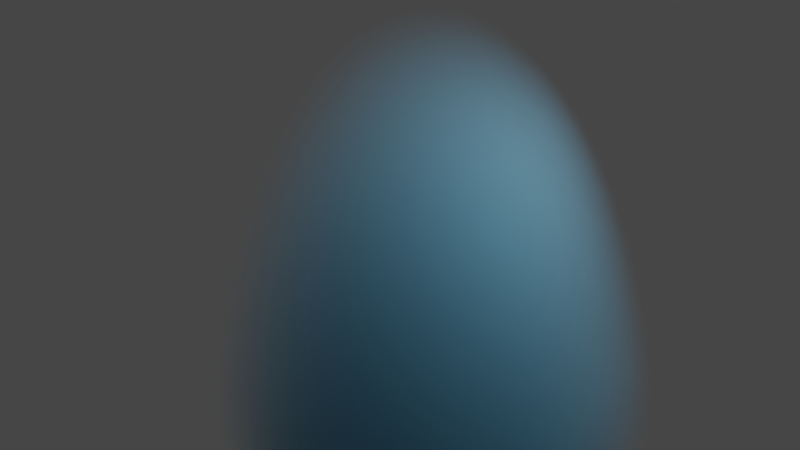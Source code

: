 # Source: Water_orbitals.blend  (saved by Blender 2.93.20; exported with 4.5.12 LTS)
import bpy
from mathutils import Matrix  # noqa: F401  (used for matrix-valued properties, if any)

bpy.ops.wm.read_factory_settings(use_empty=True)
scene = bpy.context.scene
scene.name = 'Scene'

# ---- collections
col_collection = bpy.data.collections.new('Collection'); scene.collection.children.link(col_collection)

# ---- materials (node trees are filled in below, after node groups)
mat_material = bpy.data.materials.new('Material')
mat_material.alpha_threshold = 0.0
mat_material.use_transparent_shadow = False
mat_material.line_color = (0.0, 0.0, 0.0, 1.0)
mat_material_001 = bpy.data.materials.new('Material.001')
mat_material_001.use_transparent_shadow = False
mat_material_002 = bpy.data.materials.new('Material.002')
mat_material_002.alpha_threshold = 0.0
mat_material_002.use_transparent_shadow = False
mat_material_002.line_color = (0.0, 0.0, 0.0, 1.0)

# ---- material node trees
mat_material.use_nodes = True; mat_material.node_tree.nodes.clear()
_N = mat_material.node_tree.nodes; _L = mat_material.node_tree.links
n0 = _N.new('ShaderNodeOutputMaterial'); n0.name = 'Material Output'; n0.location = (458, 304)
n1 = _N.new('ShaderNodeVolumePrincipled'); n1.name = 'Principled Volume'; n1.location = (150, 310)
n1.inputs[0].default_value = (1.0, 1.0, 1.0, 1.0)
n2 = _N.new('ShaderNodeTexCoord'); n2.name = 'Texture Coordinate'; n2.location = (-619, 315)
n3 = _N.new('ShaderNodeMapping'); n3.name = 'Mapping'; n3.location = (-389, 323)
n3.inputs[1].default_value = (-1.0, -1.0, -1.0)
n3.inputs[3].default_value = (2.0, 2.0, 2.0)
n4 = _N.new('ShaderNodeTexGradient'); n4.name = 'Gradient Texture'; n4.location = (-226, 308)
n4.gradient_type = 'SPHERICAL'
n5 = _N.new('ShaderNodeMath'); n5.name = 'Math'; n5.location = (-28, 309)
n5.operation = 'MULTIPLY'
n5.inputs[1].default_value = 1.0
n5.inputs[2].default_value = 0.0
_L.new(n2.outputs[0], n3.inputs[0])
_L.new(n3.outputs[0], n4.inputs[0])
_L.new(n1.outputs[0], n0.inputs[1])
_L.new(n5.outputs[0], n1.inputs[2])
_L.new(n4.outputs[0], n5.inputs[0])
n0.is_active_output = True
mat_material_001.use_nodes = True; mat_material_001.node_tree.nodes.clear()
_N = mat_material_001.node_tree.nodes; _L = mat_material_001.node_tree.links
n0 = _N.new('ShaderNodeBsdfPrincipled'); n0.name = 'Principled BSDF'; n0.location = (10, 300)
n0.distribution = 'GGX'
n0.subsurface_method = 'BURLEY'
n0.inputs[0].default_value = (0.8, 0.01632, 0.06648, 1.0)
n0.inputs[1].default_value = 0.2
n0.inputs[3].default_value = 1.45
n0.inputs[8].default_value = 1.0
n0.inputs[10].default_value = 1.0
n0.inputs[27].default_value = (0.05086, 0.03705, 0.02148, 1.0)
n0.inputs[28].default_value = 1.0
n1 = _N.new('ShaderNodeOutputMaterial'); n1.name = 'Material Output'; n1.location = (300, 300)
_L.new(n0.outputs[0], n1.inputs[0])
n1.is_active_output = True
mat_material_002.use_nodes = True; mat_material_002.node_tree.nodes.clear()
_N = mat_material_002.node_tree.nodes; _L = mat_material_002.node_tree.links
n0 = _N.new('ShaderNodeOutputMaterial'); n0.name = 'Material Output'; n0.location = (458, 304)
n1 = _N.new('ShaderNodeVolumePrincipled'); n1.name = 'Principled Volume'; n1.location = (150, 310)
n1.inputs[0].default_value = (0.2426, 0.6773, 1.0, 1.0)
n2 = _N.new('ShaderNodeTexCoord'); n2.name = 'Texture Coordinate'; n2.location = (-619, 315)
n3 = _N.new('ShaderNodeMapping'); n3.name = 'Mapping'; n3.location = (-389, 323)
n3.inputs[1].default_value = (-1.0, -1.0, -1.0)
n3.inputs[3].default_value = (2.0, 2.0, 2.0)
n4 = _N.new('ShaderNodeTexGradient'); n4.name = 'Gradient Texture'; n4.location = (-226, 308)
n4.gradient_type = 'SPHERICAL'
n5 = _N.new('ShaderNodeMath'); n5.name = 'Math'; n5.location = (-28, 309)
n5.operation = 'MULTIPLY'
n5.inputs[1].default_value = 1.0
n5.inputs[2].default_value = 0.0
_L.new(n2.outputs[0], n3.inputs[0])
_L.new(n3.outputs[0], n4.inputs[0])
_L.new(n1.outputs[0], n0.inputs[1])
_L.new(n5.outputs[0], n1.inputs[2])
_L.new(n4.outputs[0], n5.inputs[0])
n0.is_active_output = True

# ---- world
world_world = bpy.data.worlds.new('World'); scene.world = world_world
world_world.use_nodes = True; world_world.node_tree.nodes.clear()
_N = world_world.node_tree.nodes; _L = world_world.node_tree.links
n0 = _N.new('ShaderNodeOutputWorld'); n0.name = 'World Output'; n0.location = (300, 300)
n1 = _N.new('ShaderNodeBackground'); n1.name = 'Background'; n1.location = (10, 300)
n1.inputs[0].default_value = (0.05088, 0.05088, 0.05088, 1.0)
_L.new(n1.outputs[0], n0.inputs[0])
n0.is_active_output = True
world_world.color = (0.05088, 0.05088, 0.05088)
world_world.use_sun_shadow = False
world_world.sun_shadow_jitter_overblur = 0.0

# ---- cameras
cam_camera = bpy.data.cameras.new('Camera')
cam_camera.clip_end = 100.0
cam_camera.lens = 32.0
cam_camera.ortho_scale = 7.314
cam_camera.display_size = 12.46

# ---- lights
light_light = bpy.data.lights.new('Light', 'POINT')
light_light.transmission_factor = 0.0
light_light.energy = 1200.0
light_light.shadow_soft_size = 0.1
light_light.shadow_maximum_resolution = 0.003
light_light.use_absolute_resolution = True

# ---- meshes
me_cube = bpy.data.meshes.new('Cube')
me_cube.from_pydata([(0.5807, 0.5807, 8.05), (1.895, 1.895, -1.067), (0.5807, -0.5807, 7.986), (1.895, -1.895, -0.9967), (-0.5807, 0.5807, 8.05), (-1.895, 1.895, -1.067), (-0.5807, -0.5807, 7.986), (-1.895, -1.895, -0.9967)], [], [(0, 4, 6, 2), (3, 2, 6, 7), (7, 6, 4, 5), (5, 1, 3, 7), (1, 0, 2, 3), (5, 4, 0, 1)])
me_cube.polygons.foreach_set('use_smooth', [True] * 6)
_uv = me_cube.uv_layers.new(name='UVMap')
_uv.uv.foreach_set('vector', [0.625, 0.5, 0.875, 0.5, 0.875, 0.75, 0.625, 0.75, 0.375, 0.75, 0.625, 0.75, 0.625, 1.0, 0.375, 1.0, 0.375, 0.0, 0.625, 0.0, 0.625, 0.25, 0.375, 0.25, 0.125, 0.5, 0.375, 0.5, 0.375, 0.75, 0.125, 0.75, 0.375, 0.5, 0.625, 0.5, 0.625, 0.75, 0.375, 0.75, 0.375, 0.25, 0.625, 0.25, 0.625, 0.5, 0.375, 0.5])
me_cube.materials.append(mat_material)
me_cube.use_remesh_preserve_volume = False
me_cube.use_remesh_preserve_attributes = False
me_cube.use_mirror_vertex_groups = False
me_cube.update()
me_cone = bpy.data.meshes.new('Cone')
me_cone.from_pydata([(-7.944e-09, 1.569, -1.0), (0.306, 1.539, -1.0), (0.6003, 1.449, -1.0), (0.8715, 1.304, -1.0), (1.109, 1.109, -1.0), (1.304, 0.8715, -1.0), (1.449, 0.6003, -1.0), (1.539, 0.306, -1.0), (1.569, -5.374e-08, -1.0), (1.539, -0.306, -1.0), (1.449, -0.6003, -1.0), (1.304, -0.8715, -1.0), (1.109, -1.109, -1.0), (0.8715, -1.304, -1.0), (0.6003, -1.449, -1.0), (0.306, -1.539, -1.0), (-1.451e-07, -1.569, -1.0), (-0.306, -1.539, -1.0), (-0.6003, -1.449, -1.0), (-0.8715, -1.304, -1.0), (-1.109, -1.109, -1.0), (-1.304, -0.8715, -1.0), (-1.449, -0.6003, -1.0), (-1.539, -0.306, -1.0), (-1.569, 3.353e-08, -1.0), (-1.539, 0.306, -1.0), (-1.449, 0.6003, -1.0), (-1.304, 0.8715, -1.0), (-1.109, 1.109, -1.0), (-0.8715, 1.304, -1.0), (-0.6003, 1.449, -1.0), (-0.306, 1.539, -1.0), (0.0, 0.0, 2.743)], [], [(0, 32, 1), (1, 32, 2), (2, 32, 3), (3, 32, 4), (4, 32, 5), (5, 32, 6), (6, 32, 7), (7, 32, 8), (8, 32, 9), (9, 32, 10), (10, 32, 11), (11, 32, 12), (12, 32, 13), (13, 32, 14), (14, 32, 15), (15, 32, 16), (16, 32, 17), (17, 32, 18), (18, 32, 19), (19, 32, 20), (20, 32, 21), (21, 32, 22), (22, 32, 23), (23, 32, 24), (24, 32, 25), (25, 32, 26), (26, 32, 27), (27, 32, 28), (28, 32, 29), (29, 32, 30), (0, 1, 2, 3, 4, 5, 6, 7, 8, 9, 10, 11, 12, 13, 14, 15, 16, 17, 18, 19, 20, 21, 22, 23, 24, 25, 26, 27, 28, 29, 30, 31), (30, 32, 31), (31, 32, 0)])
_uv = me_cone.uv_layers.new(name='UVMap')
_uv.uv.foreach_set('vector', [0.25, 0.49, 0.25, 0.25, 0.2968, 0.4854, 0.2968, 0.4854, 0.25, 0.25, 0.3418, 0.4717, 0.3418, 0.4717, 0.25, 0.25, 0.3833, 0.4496, 0.3833, 0.4496, 0.25, 0.25, 0.4197, 0.4197, 0.4197, 0.4197, 0.25, 0.25, 0.4496, 0.3833, 0.4496, 0.3833, 0.25, 0.25, 0.4717, 0.3418, 0.4717, 0.3418, 0.25, 0.25, 0.4854, 0.2968, 0.4854, 0.2968, 0.25, 0.25, 0.49, 0.25, 0.49, 0.25, 0.25, 0.25, 0.4854, 0.2032, 0.4854, 0.2032, 0.25, 0.25, 0.4717, 0.1582, 0.4717, 0.1582, 0.25, 0.25, 0.4496, 0.1167, 0.4496, 0.1167, 0.25, 0.25, 0.4197, 0.08029, 0.4197, 0.08029, 0.25, 0.25, 0.3833, 0.05045, 0.3833, 0.05045, 0.25, 0.25, 0.3418, 0.02827, 0.3418, 0.02827, 0.25, 0.25, 0.2968, 0.01461, 0.2968, 0.01461, 0.25, 0.25, 0.25, 0.01, 0.25, 0.01, 0.25, 0.25, 0.2032, 0.01461, 0.2032, 0.01461, 0.25, 0.25, 0.1582, 0.02827, 0.1582, 0.02827, 0.25, 0.25, 0.1167, 0.05045, 0.1167, 0.05045, 0.25, 0.25, 0.08029, 0.08029, 0.08029, 0.08029, 0.25, 0.25, 0.05045, 0.1167, 0.05045, 0.1167, 0.25, 0.25, 0.02827, 0.1582, 0.02827, 0.1582, 0.25, 0.25, 0.01461, 0.2032, 0.01461, 0.2032, 0.25, 0.25, 0.01, 0.25, 0.01, 0.25, 0.25, 0.25, 0.01461, 0.2968, 0.01461, 0.2968, 0.25, 0.25, 0.02827, 0.3418, 0.02827, 0.3418, 0.25, 0.25, 0.05045, 0.3833, 0.05045, 0.3833, 0.25, 0.25, 0.08029, 0.4197, 0.08029, 0.4197, 0.25, 0.25, 0.1167, 0.4496, 0.1167, 0.4496, 0.25, 0.25, 0.1582, 0.4717, 0.75, 0.49, 0.7968, 0.4854, 0.8418, 0.4717, 0.8833, 0.4496, 0.9197, 0.4197, 0.9496, 0.3833, 0.9717, 0.3418, 0.9854, 0.2968, 0.99, 0.25, 0.9854, 0.2032, 0.9717, 0.1582, 0.9496, 0.1167, 0.9197, 0.08029, 0.8833, 0.05045, 0.8418, 0.02827, 0.7968, 0.01461, 0.75, 0.01, 0.7032, 0.01461, 0.6582, 0.02827, 0.6167, 0.05045, 0.5803, 0.08029, 0.5504, 0.1167, 0.5283, 0.1582, 0.5146, 0.2032, 0.51, 0.25, 0.5146, 0.2968, 0.5283, 0.3418, 0.5504, 0.3833, 0.5803, 0.4197, 0.6167, 0.4496, 0.6582, 0.4717, 0.7032, 0.4854, 0.1582, 0.4717, 0.25, 0.25, 0.2032, 0.4854, 0.2032, 0.4854, 0.25, 0.25, 0.25, 0.49])
me_cone.materials.append(mat_material)
me_cone.use_remesh_fix_poles = True
me_cone.use_remesh_preserve_attributes = False
me_cone.update()
me_cube_001 = bpy.data.meshes.new('Cube.001')
me_cube_001.from_pydata([(0.5807, 0.5807, 8.05), (1.895, 1.895, -1.067), (0.5807, -0.5807, 7.986), (1.895, -1.895, -0.9967), (-0.5807, 0.5807, 8.05), (-1.895, 1.895, -1.067), (-0.5807, -0.5807, 7.986), (-1.895, -1.895, -0.9967)], [], [(0, 4, 6, 2), (3, 2, 6, 7), (7, 6, 4, 5), (5, 1, 3, 7), (1, 0, 2, 3), (5, 4, 0, 1)])
me_cube_001.polygons.foreach_set('use_smooth', [True] * 6)
_uv = me_cube_001.uv_layers.new(name='UVMap')
_uv.uv.foreach_set('vector', [0.625, 0.5, 0.875, 0.5, 0.875, 0.75, 0.625, 0.75, 0.375, 0.75, 0.625, 0.75, 0.625, 1.0, 0.375, 1.0, 0.375, 0.0, 0.625, 0.0, 0.625, 0.25, 0.375, 0.25, 0.125, 0.5, 0.375, 0.5, 0.375, 0.75, 0.125, 0.75, 0.375, 0.5, 0.625, 0.5, 0.625, 0.75, 0.375, 0.75, 0.375, 0.25, 0.625, 0.25, 0.625, 0.5, 0.375, 0.5])
me_cube_001.materials.append(mat_material_002)
me_cube_001.use_remesh_preserve_volume = False
me_cube_001.use_remesh_preserve_attributes = False
me_cube_001.use_mirror_vertex_groups = False
me_cube_001.update()

# ---- objects
ob_cube = bpy.data.objects.new('Cube', me_cube)
ob_light = bpy.data.objects.new('Light', light_light)
ob_camera = bpy.data.objects.new('Camera', cam_camera)
ob_cone = bpy.data.objects.new('Cone', me_cone)
ob_mball = bpy.data.objects.new('Mball', None)
ob_mball_001 = bpy.data.objects.new('Mball.001', None)
ob_mball_002 = bpy.data.objects.new('Mball.002', None)
ob_mball_003 = bpy.data.objects.new('Mball.003', None)
ob_mball_007 = bpy.data.objects.new('Mball.007', None)
ob_mball_006 = bpy.data.objects.new('Mball.006', None)
ob_mball_005 = bpy.data.objects.new('Mball.005', None)
ob_mball_004 = bpy.data.objects.new('Mball.004', None)
ob_mball_015 = bpy.data.objects.new('Mball.015', None)
ob_mball_014 = bpy.data.objects.new('Mball.014', None)
ob_mball_013 = bpy.data.objects.new('Mball.013', None)
ob_mball_012 = bpy.data.objects.new('Mball.012', None)
ob_mball_011 = bpy.data.objects.new('Mball.011', None)
ob_mball_010 = bpy.data.objects.new('Mball.010', None)
ob_mball_009 = bpy.data.objects.new('Mball.009', None)
ob_mball_008 = bpy.data.objects.new('Mball.008', None)
ob_cube_001 = bpy.data.objects.new('Cube.001', me_cube_001)

# ---- transforms, parenting, visibility, modifiers, constraints
ob_cube.location = (-0.01018, 3.725e-09, 4.427)
ob_cube.scale = (2.827, 2.827, 2.827)
ob_cube.lock_rotations_4d = False
ob_cube.empty_display_type = 'ARROWS'
ob_cube.hide_render = True
ob_cube.lineart.crease_threshold = 0.0
ob_light.location = (4.076, 1.005, 5.904)
ob_light.rotation_euler = (0.6503, 0.05522, 1.866)
ob_light.lock_rotations_4d = False
ob_light.empty_display_type = 'ARROWS'
ob_light.color = (0.0, 0.0, 0.0, 0.0)
ob_light.lineart.crease_threshold = 0.0
ob_camera.location = (9.599, -10.53, 8.372)
ob_camera.rotation_euler = (1.141, 0.0, 0.8149)
ob_camera.lock_rotations_4d = False
ob_camera.empty_display_type = 'ARROWS'
ob_camera.color = (0.0, 0.0, 0.0, 0.0)
ob_camera.display_type = 'WIRE'
ob_camera.lineart.crease_threshold = 0.0
ob_cone.location = (0.0, 0.0, 0.9235)
ob_cone.hide_render = True
ob_mball.location = (-1.503, -1.672, -1.981)
ob_mball.empty_image_offset = (0.0, 0.0)
ob_mball_001.location = (1.476, 0.0, 0.0)
ob_mball_001.empty_image_offset = (0.0, 0.0)
ob_mball_002.location = (-1.508, 0.0, 0.0)
ob_mball_002.empty_image_offset = (0.0, 0.0)
ob_mball_003.location = (0.7215, -2.143, -0.6304)
ob_mball_003.scale = (0.8719, 0.8719, 0.8719)
ob_mball_003.empty_image_offset = (0.0, 0.0)
ob_mball_007.location = (0.734, 0.6647, -3.524)
ob_mball_007.rotation_euler = (0.0, -0.0, -1.789)
ob_mball_007.empty_image_offset = (0.0, 0.0)
ob_mball_006.location = (0.418, -0.7623, -1.512)
ob_mball_006.rotation_euler = (0.0, -0.0, -1.789)
ob_mball_006.empty_image_offset = (0.0, 0.0)
ob_mball_005.location = (1.063, 2.152, -1.512)
ob_mball_005.rotation_euler = (0.0, -0.0, -1.789)
ob_mball_005.empty_image_offset = (0.0, 0.0)
ob_mball_004.location = (-2.469, 0.2865, -2.142)
ob_mball_004.rotation_euler = (0.0, -0.0, -1.789)
ob_mball_004.scale = (0.8719, 0.8719, 0.8719)
ob_mball_004.empty_image_offset = (0.0, 0.0)
ob_mball_015.location = (0.1082, 0.3983, -3.664)
ob_mball_015.rotation_euler = (0.6367, -0.6327, 0.6745)
ob_mball_015.empty_image_offset = (0.0, 0.0)
ob_mball_014.location = (1.029, -0.3978, -1.495)
ob_mball_014.rotation_euler = (0.6367, -0.6327, 0.6745)
ob_mball_014.empty_image_offset = (0.0, 0.0)
ob_mball_013.location = (0.1039, -2.266, -3.681)
ob_mball_013.rotation_euler = (0.6367, -0.6327, 0.6745)
ob_mball_013.empty_image_offset = (0.0, 0.0)
ob_mball_012.location = (2.218, -1.173, -3.377)
ob_mball_012.rotation_euler = (0.6367, -0.6327, 0.6745)
ob_mball_012.scale = (0.8719, 0.8719, 0.8719)
ob_mball_012.empty_image_offset = (0.0, 0.0)
ob_mball_011.location = (-1.193, -0.093, -4.44)
ob_mball_011.rotation_euler = (0.6309, 0.6385, -0.6844)
ob_mball_011.scale = (0.8719, 0.8719, 0.8719)
ob_mball_011.empty_image_offset = (0.0, 0.0)
ob_mball_010.location = (-0.9025, 1.424, -1.687)
ob_mball_010.rotation_euler = (0.6309, 0.6385, -0.6844)
ob_mball_010.empty_image_offset = (0.0, 0.0)
ob_mball_009.location = (0.9543, -0.09131, -3.466)
ob_mball_009.rotation_euler = (0.6309, 0.6385, -0.6844)
ob_mball_009.empty_image_offset = (0.0, 0.0)
ob_mball_008.location = (0.04503, 2.183, -3.9)
ob_mball_008.rotation_euler = (0.6309, 0.6385, -0.6844)
ob_mball_008.empty_image_offset = (0.0, 0.0)
ob_cube_001.location = (-0.01018, -0.6469, 3.524)
ob_cube_001.rotation_euler = (-0.0, -3.167, -0.0)
ob_cube_001.scale = (2.827, 2.827, 2.827)
ob_cube_001.lock_rotations_4d = False
ob_cube_001.empty_display_type = 'ARROWS'
ob_cube_001.lineart.crease_threshold = 0.0

# ---- collection membership
col_collection.objects.link(ob_cube)
col_collection.objects.link(ob_light)
col_collection.objects.link(ob_camera)
col_collection.objects.link(ob_cone)
col_collection.objects.link(ob_mball)
col_collection.objects.link(ob_mball_001)
col_collection.objects.link(ob_mball_002)
col_collection.objects.link(ob_mball_003)
col_collection.objects.link(ob_mball_007)
col_collection.objects.link(ob_mball_006)
col_collection.objects.link(ob_mball_005)
col_collection.objects.link(ob_mball_004)
col_collection.objects.link(ob_mball_015)
col_collection.objects.link(ob_mball_014)
col_collection.objects.link(ob_mball_013)
col_collection.objects.link(ob_mball_012)
col_collection.objects.link(ob_mball_011)
col_collection.objects.link(ob_mball_010)
col_collection.objects.link(ob_mball_009)
col_collection.objects.link(ob_mball_008)
col_collection.objects.link(ob_cube_001)

# ---- scene / render settings (as saved in the file)
scene.camera = ob_camera
scene.frame_start = 1; scene.frame_end = 250; scene.frame_set(1)
scene.render.engine = 'BLENDER_EEVEE_NEXT'
scene.render.image_settings.color_depth = '16'
scene.render.resolution_x = 2560
scene.render.resolution_y = 1440
scene.cycles.use_denoising = False
scene.cycles.samples = 128
scene.cycles.sampling_pattern = 'TABULATED_SOBOL'
scene.cycles.use_adaptive_sampling = False
scene.cycles.use_light_tree = False
scene.eevee.use_gtao = True
scene.eevee.gtao_distance = 1.0
scene.eevee.use_bokeh_jittered = True
scene.eevee.light_threshold = 0.001
scene.view_settings.view_transform = 'Filmic'
bpy.context.view_layer.update()

